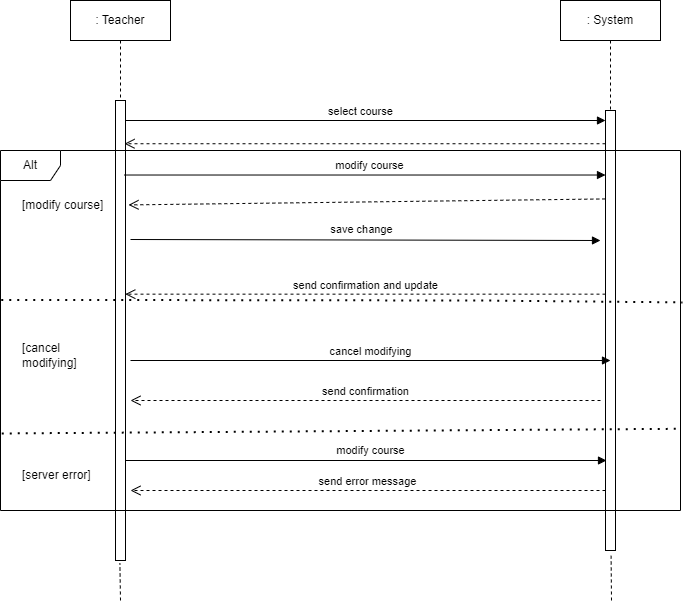

The diagram above was exported from draw.io. Its source (the exported page's mxGraphModel, read from the mxfile embedded in the PNG):
<mxGraphModel dx="1005" dy="585" grid="1" gridSize="10" guides="1" tooltips="1" connect="1" arrows="1" fold="1" page="1" pageScale="1" pageWidth="850" pageHeight="1100" math="0" shadow="0">
  <root>
    <mxCell id="0" />
    <mxCell id="1" parent="0" />
    <mxCell id="V3vwoz6I0yI5LnpaU8Zs-1" value="" style="html=1;points=[];perimeter=orthogonalPerimeter;" vertex="1" parent="1">
      <mxGeometry x="185" y="140" width="10" height="460" as="geometry" />
    </mxCell>
    <mxCell id="V3vwoz6I0yI5LnpaU8Zs-4" value="" style="html=1;points=[];perimeter=orthogonalPerimeter;" vertex="1" parent="1">
      <mxGeometry x="675" y="150" width="10" height="440" as="geometry" />
    </mxCell>
    <mxCell id="V3vwoz6I0yI5LnpaU8Zs-5" value="select course" style="html=1;verticalAlign=bottom;endArrow=block;rounded=0;" edge="1" parent="1" target="V3vwoz6I0yI5LnpaU8Zs-4">
      <mxGeometry x="-0.0208" width="80" relative="1" as="geometry">
        <mxPoint x="195" y="160" as="sourcePoint" />
        <mxPoint x="665" y="160" as="targetPoint" />
        <mxPoint as="offset" />
      </mxGeometry>
    </mxCell>
    <mxCell id="V3vwoz6I0yI5LnpaU8Zs-6" value="" style="html=1;verticalAlign=bottom;endArrow=open;dashed=1;endSize=8;rounded=0;entryX=0.9;entryY=0.094;entryDx=0;entryDy=0;entryPerimeter=0;" edge="1" parent="1" source="V3vwoz6I0yI5LnpaU8Zs-4" target="V3vwoz6I0yI5LnpaU8Zs-1">
      <mxGeometry relative="1" as="geometry">
        <mxPoint x="670" y="190" as="sourcePoint" />
        <mxPoint x="200" y="180" as="targetPoint" />
      </mxGeometry>
    </mxCell>
    <mxCell id="V3vwoz6I0yI5LnpaU8Zs-14" value="modify course" style="html=1;verticalAlign=bottom;endArrow=block;rounded=0;exitX=0.9;exitY=0.162;exitDx=0;exitDy=0;exitPerimeter=0;" edge="1" parent="1" source="V3vwoz6I0yI5LnpaU8Zs-1" target="V3vwoz6I0yI5LnpaU8Zs-4">
      <mxGeometry x="0.0167" y="1" width="80" relative="1" as="geometry">
        <mxPoint x="200" y="210" as="sourcePoint" />
        <mxPoint x="670" y="240" as="targetPoint" />
        <mxPoint as="offset" />
      </mxGeometry>
    </mxCell>
    <mxCell id="V3vwoz6I0yI5LnpaU8Zs-15" value="" style="html=1;verticalAlign=bottom;endArrow=open;dashed=1;endSize=8;rounded=0;entryX=1.3;entryY=0.227;entryDx=0;entryDy=0;entryPerimeter=0;exitX=-0.02;exitY=0.201;exitDx=0;exitDy=0;exitPerimeter=0;" edge="1" parent="1" source="V3vwoz6I0yI5LnpaU8Zs-4" target="V3vwoz6I0yI5LnpaU8Zs-1">
      <mxGeometry relative="1" as="geometry">
        <mxPoint x="670" y="235" as="sourcePoint" />
        <mxPoint x="390" y="280" as="targetPoint" />
      </mxGeometry>
    </mxCell>
    <mxCell id="V3vwoz6I0yI5LnpaU8Zs-17" value=": Teacher" style="shape=umlLifeline;perimeter=lifelinePerimeter;whiteSpace=wrap;html=1;container=1;collapsible=0;recursiveResize=0;outlineConnect=0;" vertex="1" parent="1">
      <mxGeometry x="140" y="40" width="100" height="100" as="geometry" />
    </mxCell>
    <mxCell id="V3vwoz6I0yI5LnpaU8Zs-18" value=": System" style="shape=umlLifeline;perimeter=lifelinePerimeter;whiteSpace=wrap;html=1;container=1;collapsible=0;recursiveResize=0;outlineConnect=0;" vertex="1" parent="1">
      <mxGeometry x="630" y="40" width="100" height="110" as="geometry" />
    </mxCell>
    <mxCell id="V3vwoz6I0yI5LnpaU8Zs-21" value="save change" style="html=1;verticalAlign=bottom;endArrow=block;rounded=0;" edge="1" parent="1">
      <mxGeometry x="-0.0184" y="1" width="80" relative="1" as="geometry">
        <mxPoint x="200" y="279" as="sourcePoint" />
        <mxPoint x="670" y="280" as="targetPoint" />
        <mxPoint as="offset" />
      </mxGeometry>
    </mxCell>
    <mxCell id="V3vwoz6I0yI5LnpaU8Zs-25" value="send confirmation and update" style="html=1;verticalAlign=bottom;endArrow=open;dashed=1;endSize=8;rounded=0;entryX=0.98;entryY=0.421;entryDx=0;entryDy=0;entryPerimeter=0;" edge="1" parent="1" source="V3vwoz6I0yI5LnpaU8Zs-4" target="V3vwoz6I0yI5LnpaU8Zs-1">
      <mxGeometry relative="1" as="geometry">
        <mxPoint x="460" y="320" as="sourcePoint" />
        <mxPoint x="380" y="320" as="targetPoint" />
      </mxGeometry>
    </mxCell>
    <mxCell id="V3vwoz6I0yI5LnpaU8Zs-26" value="Alt" style="shape=umlFrame;whiteSpace=wrap;html=1;" vertex="1" parent="1">
      <mxGeometry x="70" y="190" width="680" height="360" as="geometry" />
    </mxCell>
    <mxCell id="V3vwoz6I0yI5LnpaU8Zs-27" value="" style="endArrow=none;dashed=1;html=1;dashPattern=1 3;strokeWidth=2;rounded=0;exitX=0.001;exitY=0.415;exitDx=0;exitDy=0;exitPerimeter=0;entryX=1.003;entryY=0.422;entryDx=0;entryDy=0;entryPerimeter=0;" edge="1" parent="1" source="V3vwoz6I0yI5LnpaU8Zs-26" target="V3vwoz6I0yI5LnpaU8Zs-26">
      <mxGeometry width="50" height="50" relative="1" as="geometry">
        <mxPoint x="350" y="420" as="sourcePoint" />
        <mxPoint x="400" y="370" as="targetPoint" />
        <Array as="points">
          <mxPoint x="550" y="340" />
        </Array>
      </mxGeometry>
    </mxCell>
    <mxCell id="V3vwoz6I0yI5LnpaU8Zs-28" value="[modify course]" style="text;html=1;strokeColor=none;fillColor=none;align=left;verticalAlign=middle;whiteSpace=wrap;rounded=0;" vertex="1" parent="1">
      <mxGeometry x="90" y="230" width="90" height="30" as="geometry" />
    </mxCell>
    <mxCell id="V3vwoz6I0yI5LnpaU8Zs-29" value="[cancel modifying]" style="text;html=1;strokeColor=none;fillColor=none;align=left;verticalAlign=middle;whiteSpace=wrap;rounded=0;" vertex="1" parent="1">
      <mxGeometry x="90" y="380" width="80" height="30" as="geometry" />
    </mxCell>
    <mxCell id="V3vwoz6I0yI5LnpaU8Zs-35" value="cancel modifying" style="html=1;verticalAlign=bottom;endArrow=block;rounded=0;" edge="1" parent="1">
      <mxGeometry width="80" relative="1" as="geometry">
        <mxPoint x="200" y="400" as="sourcePoint" />
        <mxPoint x="680" y="400" as="targetPoint" />
      </mxGeometry>
    </mxCell>
    <mxCell id="V3vwoz6I0yI5LnpaU8Zs-38" value="send confirmation" style="html=1;verticalAlign=bottom;endArrow=open;dashed=1;endSize=8;rounded=0;" edge="1" parent="1">
      <mxGeometry relative="1" as="geometry">
        <mxPoint x="670" y="440" as="sourcePoint" />
        <mxPoint x="200" y="440" as="targetPoint" />
      </mxGeometry>
    </mxCell>
    <mxCell id="V3vwoz6I0yI5LnpaU8Zs-39" value="" style="endArrow=none;dashed=1;html=1;dashPattern=1 3;strokeWidth=2;rounded=0;exitX=0.002;exitY=0.786;exitDx=0;exitDy=0;exitPerimeter=0;entryX=1.001;entryY=0.773;entryDx=0;entryDy=0;entryPerimeter=0;" edge="1" parent="1" source="V3vwoz6I0yI5LnpaU8Zs-26" target="V3vwoz6I0yI5LnpaU8Zs-26">
      <mxGeometry width="50" height="50" relative="1" as="geometry">
        <mxPoint x="340" y="520" as="sourcePoint" />
        <mxPoint x="390" y="470" as="targetPoint" />
      </mxGeometry>
    </mxCell>
    <mxCell id="V3vwoz6I0yI5LnpaU8Zs-40" value="[server error]" style="text;html=1;strokeColor=none;fillColor=none;align=left;verticalAlign=middle;whiteSpace=wrap;rounded=0;" vertex="1" parent="1">
      <mxGeometry x="90" y="500" width="90" height="30" as="geometry" />
    </mxCell>
    <mxCell id="V3vwoz6I0yI5LnpaU8Zs-43" value="modify course" style="html=1;verticalAlign=bottom;endArrow=block;rounded=0;exitX=0.9;exitY=0.162;exitDx=0;exitDy=0;exitPerimeter=0;" edge="1" parent="1">
      <mxGeometry x="0.0167" y="1" width="80" relative="1" as="geometry">
        <mxPoint x="195" y="500" as="sourcePoint" />
        <mxPoint x="676" y="500" as="targetPoint" />
        <mxPoint as="offset" />
      </mxGeometry>
    </mxCell>
    <mxCell id="V3vwoz6I0yI5LnpaU8Zs-45" value="send error message" style="html=1;verticalAlign=bottom;endArrow=open;dashed=1;endSize=8;rounded=0;" edge="1" parent="1">
      <mxGeometry relative="1" as="geometry">
        <mxPoint x="675" y="530" as="sourcePoint" />
        <mxPoint x="200" y="530" as="targetPoint" />
      </mxGeometry>
    </mxCell>
    <mxCell id="V3vwoz6I0yI5LnpaU8Zs-46" value="" style="endArrow=none;dashed=1;html=1;rounded=0;entryX=0.56;entryY=1.012;entryDx=0;entryDy=0;entryPerimeter=0;" edge="1" parent="1" target="V3vwoz6I0yI5LnpaU8Zs-4">
      <mxGeometry width="50" height="50" relative="1" as="geometry">
        <mxPoint x="681" y="640" as="sourcePoint" />
        <mxPoint x="710" y="590" as="targetPoint" />
      </mxGeometry>
    </mxCell>
    <mxCell id="V3vwoz6I0yI5LnpaU8Zs-48" value="" style="endArrow=none;dashed=1;html=1;rounded=0;entryX=0.44;entryY=1.006;entryDx=0;entryDy=0;entryPerimeter=0;" edge="1" parent="1" target="V3vwoz6I0yI5LnpaU8Zs-1">
      <mxGeometry width="50" height="50" relative="1" as="geometry">
        <mxPoint x="190" y="640" as="sourcePoint" />
        <mxPoint x="210" y="600" as="targetPoint" />
      </mxGeometry>
    </mxCell>
  </root>
</mxGraphModel>